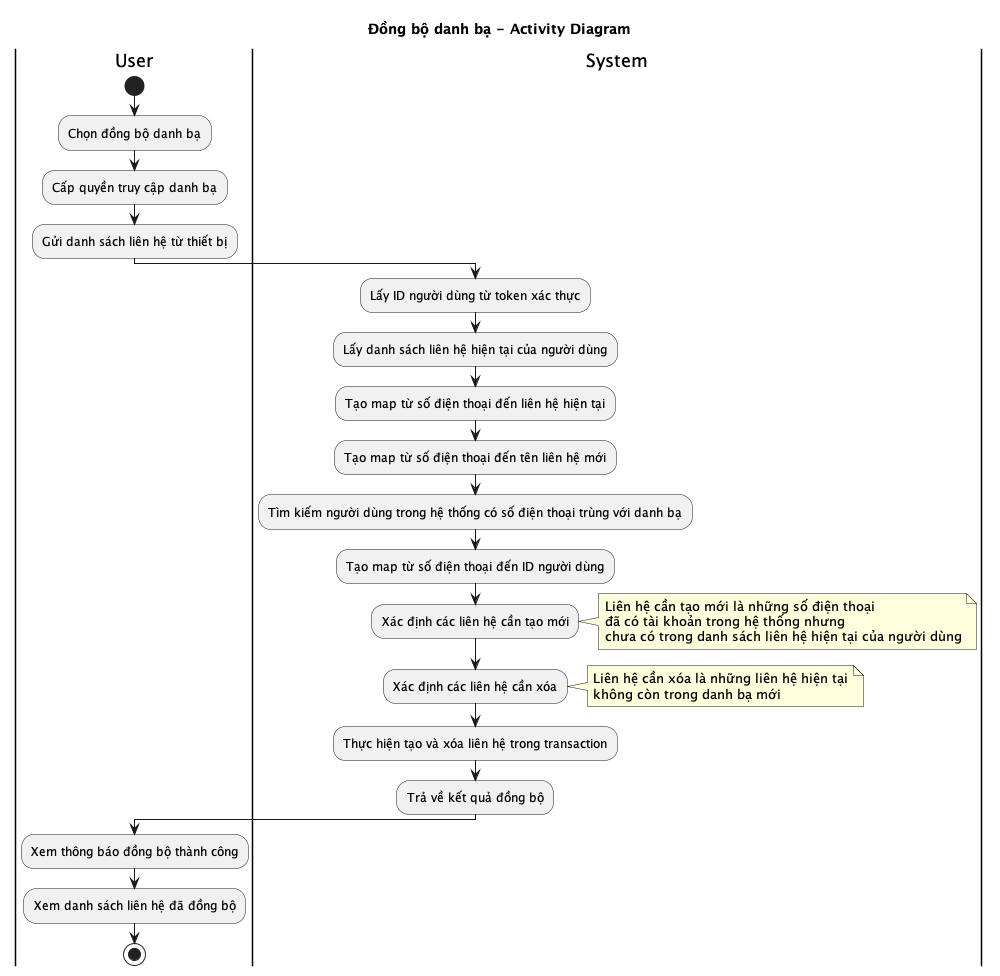

The diagram above was rendered by PlantUML. Its source (embedded in the PNG):
@startuml Đồng bộ danh bạ - Activity Diagram
title Đồng bộ danh bạ - Activity Diagram

|User|
start
:Chọn đồng bộ danh bạ;
:Cấp quyền truy cập danh bạ;
:Gửi danh sách liên hệ từ thiết bị;

|System|
:Lấy ID người dùng từ token xác thực;
:Lấy danh sách liên hệ hiện tại của người dùng;
:Tạo map từ số điện thoại đến liên hệ hiện tại;
:Tạo map từ số điện thoại đến tên liên hệ mới;

:Tìm kiếm người dùng trong hệ thống có số điện thoại trùng với danh bạ;
:Tạo map từ số điện thoại đến ID người dùng;

:Xác định các liên hệ cần tạo mới;
note right
  Liên hệ cần tạo mới là những số điện thoại
  đã có tài khoản trong hệ thống nhưng
  chưa có trong danh sách liên hệ hiện tại của người dùng
end note

:Xác định các liên hệ cần xóa;
note right
  Liên hệ cần xóa là những liên hệ hiện tại
  không còn trong danh bạ mới
end note

:Thực hiện tạo và xóa liên hệ trong transaction;
:Trả về kết quả đồng bộ;

|User|
:Xem thông báo đồng bộ thành công;
:Xem danh sách liên hệ đã đồng bộ;

stop
@enduml